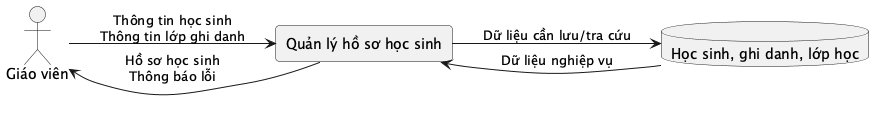

The diagram above was rendered by PlantUML. Its source (embedded in the PNG):
@startuml
left to right direction
skinparam rectangle {
  RoundCorner 8
}
actor "Giáo viên" as Actor
rectangle "Quản lý hồ sơ học sinh" as Process
database "Học sinh, ghi danh, lớp học" as Store
Actor --> Process : Thông tin học sinh\nThông tin lớp ghi danh
Process --> Store : Dữ liệu cần lưu/tra cứu
Store --> Process : Dữ liệu nghiệp vụ
Process --> Actor : Hồ sơ học sinh\nThông báo lỗi
@enduml